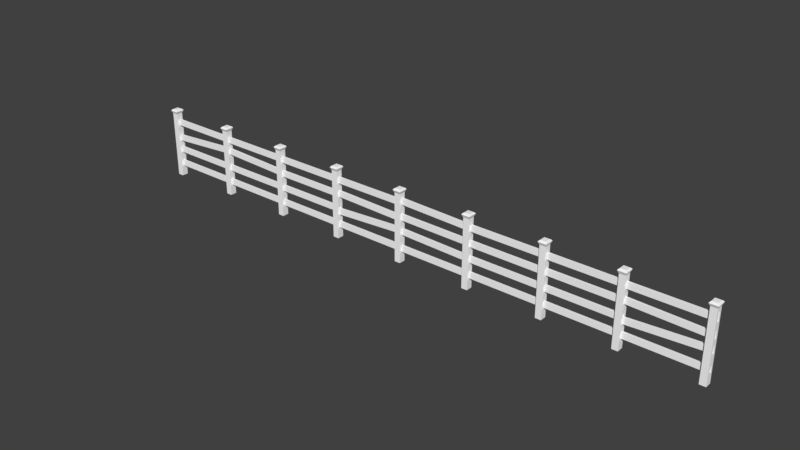 # Source: SM_Fence_001.blend  (saved by Blender 2.80.37; exported with 4.5.12 LTS)
import bpy
from mathutils import Matrix  # noqa: F401  (used for matrix-valued properties, if any)

bpy.ops.wm.read_factory_settings(use_empty=True)
scene = bpy.context.scene
scene.name = 'Scene'

# ---- collections
col_collection_1 = bpy.data.collections.new('Collection 1'); scene.collection.children.link(col_collection_1)

# ---- materials (node trees are filled in below, after node groups)
mat_fence = bpy.data.materials.new('Fence')
mat_fence.alpha_threshold = 0.0
mat_fence.use_transparent_shadow = False
mat_fence.diffuse_color = (1.0, 1.0, 1.0, 1.0)
mat_fence.roughness = 0.5

# ---- material node trees

# ---- world
world_world = bpy.data.worlds.new('World'); scene.world = world_world
world_world.color = (0.05088, 0.05088, 0.05088)
world_world.use_sun_shadow = False
world_world.sun_shadow_jitter_overblur = 0.0
world_world.cycles.sampling_method = 'MANUAL'

# ---- meshes
me_cube_061 = bpy.data.meshes.new('Cube.061')
me_cube_061.from_pydata([(-1.947, -0.007778, 0.3886), (-1.951, -0.007778, 0.4414), (-1.947, 0.009322, 0.3886), (-1.951, 0.009322, 0.4414), (-2.59, -0.007778, 0.3439), (-2.594, -0.007778, 0.3966), (-2.59, 0.009322, 0.3439), (-2.594, 0.009322, 0.3966), (-1.949, -0.008234, 0.4946), (-1.949, -0.008234, 0.5475), (-1.949, 0.008866, 0.4946), (-1.949, 0.008866, 0.5475), (-2.593, -0.008234, 0.4946), (-2.593, -0.008234, 0.5475), (-2.593, 0.008866, 0.4946), (-2.593, 0.008866, 0.5475), (-1.951, -0.008234, 0.2324), (-1.951, -0.008234, 0.2853), (-1.951, 0.008866, 0.2324), (-1.951, 0.008866, 0.2853), (-2.596, -0.008234, 0.2324), (-2.596, -0.008234, 0.2853), (-2.596, 0.008866, 0.2324), (-2.596, 0.008866, 0.2853), (-1.967, -0.008234, 0.09667), (-1.967, -0.008234, 0.1496), (-1.967, 0.008866, 0.09667), (-1.967, 0.008866, 0.1496), (-2.612, -0.008234, 0.09667), (-2.612, -0.008234, 0.1496), (-2.612, 0.008866, 0.09667), (-2.612, 0.008866, 0.1496), (-2.574, 0.02723, 0.0), (-2.574, -0.02723, 0.0), (-2.627, -0.02723, 1.49e-08), (-2.627, 0.02723, 1.49e-08), (-2.574, 0.02723, 0.6025), (-2.574, -0.02723, 0.6025), (-2.627, -0.02723, 0.6025), (-2.627, 0.02723, 0.6025), (-2.564, 0.03771, 0.6274), (-2.564, -0.03771, 0.6274), (-2.637, 0.03771, 0.6274), (-2.637, -0.03771, 0.6274), (-2.57, 0.03179, 0.6361), (-2.57, -0.03179, 0.6361), (-2.631, 0.03179, 0.6361), (-2.631, -0.03179, 0.6361), (-2.577, 0.02433, 0.6415), (-2.577, -0.02433, 0.6415), (-2.624, 0.02433, 0.6415), (-2.624, -0.02433, 0.6415), (-2.574, 0.02723, 0.2875), (-2.574, -0.02723, 0.2875), (-2.627, -0.02723, 0.2875), (-2.627, 0.02723, 0.2875), (-2.574, 0.02723, 0.4034), (-2.574, -0.02723, 0.4034), (-2.627, -0.02723, 0.4034), (-2.627, 0.02723, 0.4034), (-2.574, 0.02723, 0.1506), (-2.574, -0.02723, 0.1506), (-2.627, -0.02723, 0.1506), (-2.627, 0.02723, 0.1506), (-2.574, 0.02723, 0.09958), (-2.574, -0.02723, 0.09958), (-2.627, -0.02723, 0.09958), (-2.627, 0.02723, 0.09958), (-2.574, 0.02723, 0.2286), (-2.574, -0.02723, 0.2286), (-2.627, -0.02723, 0.2286), (-2.627, 0.02723, 0.2286), (-2.574, 0.02723, 0.34), (-2.574, -0.02723, 0.34), (-2.627, -0.02723, 0.34), (-2.627, 0.02723, 0.34), (-2.574, 0.02723, 0.4924), (-2.574, -0.02723, 0.4924), (-2.627, -0.02723, 0.4924), (-2.627, 0.02723, 0.4924), (-2.574, 0.02723, 0.5502), (-2.574, -0.02723, 0.5502), (-2.627, -0.02723, 0.5502), (-2.627, 0.02723, 0.5502), (-2.574, 0.009076, 0.0), (-2.574, -0.009076, 0.0), (-2.627, -0.009076, 1.49e-08), (-2.627, 0.009076, 1.49e-08), (-2.574, 0.009076, 0.6025), (-2.574, -0.009076, 0.6025), (-2.627, -0.009076, 0.6025), (-2.627, 0.009076, 0.6025), (-2.564, 0.01257, 0.6274), (-2.564, -0.01257, 0.6274), (-2.637, -0.01257, 0.6274), (-2.637, 0.01257, 0.6274), (-2.57, 0.0106, 0.6361), (-2.57, -0.0106, 0.6361), (-2.631, -0.0106, 0.6361), (-2.631, 0.0106, 0.6361), (-2.577, 0.008111, 0.6415), (-2.577, -0.008111, 0.6415), (-2.624, -0.008111, 0.6415), (-2.624, 0.008111, 0.6415), (-2.627, -0.009076, 0.2875), (-2.627, 0.009076, 0.2875), (-2.574, 0.009076, 0.2875), (-2.574, -0.009076, 0.2875), (-2.627, -0.009076, 0.4034), (-2.627, 0.009076, 0.4034), (-2.574, 0.009076, 0.4034), (-2.574, -0.009257, 0.4034), (-2.574, 0.009076, 0.1506), (-2.574, -0.009076, 0.1506), (-2.627, -0.009076, 0.1506), (-2.627, 0.009076, 0.1506), (-2.627, -0.009076, 0.09958), (-2.627, 0.009076, 0.09958), (-2.574, 0.009076, 0.09958), (-2.574, -0.009076, 0.09958), (-2.574, 0.009076, 0.2286), (-2.574, -0.009076, 0.2286), (-2.627, -0.009076, 0.2286), (-2.627, 0.009076, 0.2286), (-2.574, 0.009076, 0.34), (-2.574, -0.009257, 0.34), (-2.627, -0.009076, 0.34), (-2.627, 0.009076, 0.34), (-2.627, -0.009076, 0.4924), (-2.627, 0.009076, 0.4924), (-2.574, 0.009076, 0.4924), (-2.574, -0.009076, 0.4924), (-2.627, -0.009076, 0.5502), (-2.627, 0.009076, 0.5502), (-2.574, 0.009076, 0.5502), (-2.574, -0.009076, 0.5502), (1.978, 0.02723, -2.98e-08), (1.978, -0.02723, -2.98e-08), (1.926, -0.02723, -2.98e-08), (1.926, 0.02723, 0.0), (1.978, 0.02723, 0.6025), (1.978, -0.02723, 0.6025), (1.926, -0.02723, 0.6025), (1.926, 0.02723, 0.6025), (1.988, 0.03771, 0.6274), (1.988, -0.03771, 0.6274), (1.915, 0.03771, 0.6274), (1.915, -0.03771, 0.6274), (1.982, 0.03179, 0.6361), (1.982, -0.03179, 0.6361), (1.921, 0.03179, 0.6361), (1.921, -0.03179, 0.6361), (1.975, 0.02433, 0.6415), (1.975, -0.02433, 0.6415), (1.928, 0.02433, 0.6415), (1.928, -0.02433, 0.6415), (1.978, 0.02723, 0.2875), (1.978, -0.02723, 0.2875), (1.926, -0.02723, 0.2875), (1.926, 0.02723, 0.2875), (1.978, 0.02723, 0.4206), (1.978, -0.02723, 0.4206), (1.926, -0.02723, 0.4206), (1.926, 0.02723, 0.4206), (1.978, 0.02723, 0.1506), (1.978, -0.02723, 0.1506), (1.926, -0.02723, 0.1506), (1.926, 0.02723, 0.1506), (1.978, 0.02723, 0.09958), (1.978, -0.02723, 0.09958), (1.926, -0.02723, 0.09958), (1.926, 0.02723, 0.09958), (1.978, 0.02723, 0.2286), (1.978, -0.02723, 0.2286), (1.926, -0.02723, 0.2286), (1.926, 0.02723, 0.2286), (1.978, 0.02723, 0.3642), (1.978, -0.02723, 0.3642), (1.926, -0.02723, 0.3642), (1.926, 0.02723, 0.3642), (1.978, 0.02723, 0.4924), (1.978, -0.02723, 0.4924), (1.926, -0.02723, 0.4924), (1.926, 0.02723, 0.4924), (1.978, 0.02723, 0.5502), (1.978, -0.02723, 0.5502), (1.926, -0.02723, 0.5502), (1.926, 0.02723, 0.5502), (1.978, 0.009076, -2.98e-08), (1.978, -0.009076, -2.98e-08), (1.926, -0.009076, 0.0), (1.926, 0.009076, 0.0), (1.978, 0.009076, 0.6025), (1.978, -0.009076, 0.6025), (1.926, -0.009076, 0.6025), (1.926, 0.009076, 0.6025), (1.988, 0.01257, 0.6274), (1.988, -0.01257, 0.6274), (1.915, -0.01257, 0.6274), (1.915, 0.01257, 0.6274), (1.982, 0.0106, 0.6361), (1.982, -0.0106, 0.6361), (1.921, -0.0106, 0.6361), (1.921, 0.0106, 0.6361), (1.975, 0.008111, 0.6415), (1.975, -0.008111, 0.6415), (1.928, -0.008111, 0.6415), (1.928, 0.008111, 0.6415), (1.926, -0.009076, 0.2875), (1.926, 0.009076, 0.2875), (1.978, 0.009076, 0.2875), (1.978, -0.009076, 0.2875), (1.926, -0.009076, 0.4206), (1.926, 0.009076, 0.4206), (1.978, 0.009076, 0.4206), (1.978, -0.009076, 0.4206), (1.978, 0.009076, 0.1506), (1.978, -0.009076, 0.1506), (1.926, -0.009076, 0.1506), (1.926, 0.009076, 0.1506), (1.926, -0.009076, 0.09958), (1.926, 0.009076, 0.09958), (1.978, 0.009076, 0.09958), (1.978, -0.009076, 0.09958), (1.978, 0.009076, 0.2286), (1.978, -0.009076, 0.2286), (1.926, -0.009076, 0.2286), (1.926, 0.009076, 0.2286), (1.978, 0.009076, 0.3642), (1.978, -0.009076, 0.3642), (1.926, -0.009076, 0.3642), (1.926, 0.009076, 0.3642), (1.926, -0.009076, 0.4924), (1.926, 0.009076, 0.4924), (1.978, 0.009076, 0.4924), (1.978, -0.009076, 0.4924), (1.926, -0.009076, 0.5502), (1.926, 0.009076, 0.5502), (1.978, 0.009076, 0.5502), (1.978, -0.009076, 0.5502), (2.608, -0.008234, 0.4946), (2.608, -0.008234, 0.5475), (2.608, 0.008866, 0.4946), (2.608, 0.008866, 0.5475), (1.963, -0.008234, 0.4946), (1.963, -0.008234, 0.5475), (1.963, 0.008866, 0.4946), (1.963, 0.008866, 0.5475), (2.635, 0.02723, -4.47e-08), (2.635, -0.02723, -4.47e-08), (2.582, -0.02723, -4.47e-08), (2.582, 0.02723, -2.98e-08), (2.635, 0.02723, 0.6025), (2.635, -0.02723, 0.6025), (2.582, -0.02723, 0.6025), (2.582, 0.02723, 0.6025), (2.645, 0.03771, 0.6274), (2.645, -0.03771, 0.6274), (2.572, 0.03771, 0.6274), (2.572, -0.03771, 0.6274), (2.639, 0.03179, 0.6361), (2.639, -0.03179, 0.6361), (2.578, 0.03179, 0.6361), (2.578, -0.03179, 0.6361), (2.632, 0.02433, 0.6415), (2.632, -0.02433, 0.6415), (2.585, 0.02433, 0.6415), (2.585, -0.02433, 0.6415), (2.635, 0.02723, 0.3068), (2.635, -0.02723, 0.3068), (2.582, -0.02723, 0.3068), (2.582, 0.02723, 0.3068), (2.635, 0.02723, 0.4206), (2.635, -0.02723, 0.4206), (2.582, -0.02723, 0.4206), (2.582, 0.02723, 0.4206), (2.635, 0.02723, 0.1506), (2.635, -0.02723, 0.1506), (2.582, -0.02723, 0.1506), (2.582, 0.02723, 0.1506), (2.635, 0.02723, 0.09958), (2.635, -0.02723, 0.09958), (2.582, -0.02723, 0.09958), (2.582, 0.02723, 0.09958), (2.635, 0.02723, 0.2468), (2.635, -0.02723, 0.2468), (2.582, -0.02723, 0.2468), (2.582, 0.02723, 0.2468), (2.635, 0.02723, 0.3642), (2.635, -0.02723, 0.3642), (2.582, -0.02723, 0.3642), (2.582, 0.02723, 0.3642), (2.635, 0.02723, 0.4924), (2.635, -0.02723, 0.4924), (2.582, -0.02723, 0.4924), (2.582, 0.02723, 0.4924), (2.635, 0.02723, 0.5696), (2.635, -0.02723, 0.5696), (2.582, -0.02723, 0.5696), (2.582, 0.02723, 0.5696), (2.635, 0.009076, -4.47e-08), (2.635, -0.009076, -4.47e-08), (2.582, -0.009076, -2.98e-08), (2.582, 0.009076, -2.98e-08), (2.635, 0.009076, 0.6025), (2.635, -0.009076, 0.6025), (2.582, -0.009076, 0.6025), (2.582, 0.009076, 0.6025), (2.645, 0.01257, 0.6274), (2.645, -0.01257, 0.6274), (2.572, -0.01257, 0.6274), (2.572, 0.01257, 0.6274), (2.639, 0.0106, 0.6361), (2.639, -0.0106, 0.6361), (2.578, -0.0106, 0.6361), (2.578, 0.0106, 0.6361), (2.632, 0.008111, 0.6415), (2.632, -0.008111, 0.6415), (2.585, -0.008111, 0.6415), (2.585, 0.008111, 0.6415), (2.582, -0.009076, 0.3068), (2.582, 0.009076, 0.3068), (2.635, 0.009076, 0.3068), (2.635, -0.009076, 0.3068), (2.582, -0.009076, 0.4206), (2.582, 0.009076, 0.4206), (2.635, 0.009076, 0.4206), (2.635, -0.009076, 0.4206), (2.635, 0.009076, 0.1506), (2.635, -0.009076, 0.1506), (2.582, -0.009076, 0.1506), (2.582, 0.009076, 0.1506), (2.582, -0.009076, 0.09958), (2.582, 0.009076, 0.09958), (2.635, 0.009076, 0.09958), (2.635, -0.009076, 0.09958), (2.635, 0.009076, 0.2468), (2.635, -0.009076, 0.2468), (2.582, -0.009076, 0.2468), (2.582, 0.009076, 0.2468), (2.635, 0.009076, 0.3642), (2.635, -0.009076, 0.3642), (2.582, -0.009076, 0.3642), (2.582, 0.009076, 0.3642), (2.582, -0.009076, 0.4924), (2.582, 0.009076, 0.4924), (2.635, 0.009076, 0.4924), (2.635, -0.009076, 0.4924), (2.582, -0.009076, 0.5696), (2.582, 0.009076, 0.5696), (2.635, 0.009076, 0.5696), (2.635, -0.009076, 0.5696), (2.607, -0.008234, 0.3581), (2.609, -0.008234, 0.411), (2.607, 0.008866, 0.3581), (2.609, 0.008866, 0.411), (1.963, -0.008234, 0.3742), (1.964, -0.008234, 0.4271), (1.963, 0.008866, 0.3742), (1.964, 0.008866, 0.4271), (2.609, -0.009154, 0.2512), (2.606, -0.009154, 0.304), (2.609, 0.007946, 0.2512), (2.606, 0.007946, 0.304), (1.965, -0.009154, 0.2137), (1.962, -0.009154, 0.2665), (1.965, 0.007946, 0.2137), (1.962, 0.007946, 0.2665), (2.608, -0.008234, 0.09667), (2.608, -0.008234, 0.1496), (2.608, 0.008866, 0.09667), (2.608, 0.008866, 0.1496), (1.963, -0.008234, 0.09667), (1.963, -0.008234, 0.1496), (1.963, 0.008866, 0.09667), (1.963, 0.008866, 0.1496), (1.966, -0.008234, 0.4946), (1.966, -0.008234, 0.5475), (1.966, 0.008866, 0.4946), (1.966, 0.008866, 0.5475), (1.321, -0.008234, 0.4946), (1.321, -0.008234, 0.5475), (1.321, 0.008866, 0.4946), (1.321, 0.008866, 0.5475), (1.966, -0.008234, 0.3662), (1.966, -0.008234, 0.4191), (1.966, 0.008866, 0.3662), (1.966, 0.008866, 0.4191), (1.322, -0.008234, 0.3662), (1.322, -0.008234, 0.4191), (1.322, 0.008866, 0.3662), (1.322, 0.008866, 0.4191), (1.963, -0.008234, 0.2324), (1.963, -0.008234, 0.2853), (1.963, 0.008866, 0.2324), (1.963, 0.008866, 0.2853), (1.318, -0.008234, 0.2324), (1.318, -0.008234, 0.2853), (1.318, 0.008866, 0.2324), (1.318, 0.008866, 0.2853), (1.947, -0.008234, 0.09667), (1.947, -0.008234, 0.1496), (1.947, 0.008866, 0.09667), (1.947, 0.008866, 0.1496), (1.302, -0.008234, 0.09667), (1.302, -0.008234, 0.1496), (1.302, 0.008866, 0.09667), (1.302, 0.008866, 0.1496), (-1.295, -0.008234, 0.09667), (-1.295, 0.008866, 0.09667), (-1.295, 0.008866, 0.1496), (-1.94, 0.008866, 0.09667), (-1.295, -0.008234, 0.2853), (-1.295, 0.008866, 0.2324), (-1.295, 0.008866, 0.2853), (-1.94, -0.008234, 0.2324), (-1.94, -0.008234, 0.2853), (-1.296, 0.007825, 0.3674), (-1.294, 0.007825, 0.4203), (-1.94, -0.009275, 0.3901), (-1.939, -0.009275, 0.443), (-1.94, 0.007825, 0.3901), (-1.939, 0.007825, 0.443), (-1.321, -0.02723, -2.235e-08), (-1.321, 0.02723, -2.235e-08), (-1.268, 0.02723, 0.6025), (-1.321, 0.02723, 0.6025), (-1.258, -0.03771, 0.6274), (-1.331, 0.03771, 0.6274), (-1.264, 0.03179, 0.6361), (-1.264, -0.03179, 0.6361), (-1.325, 0.03179, 0.6361), (-1.325, -0.03179, 0.6361), (-1.271, -0.02433, 0.6415), (-1.318, 0.02433, 0.6415), (-1.321, 0.02723, 0.2875), (-1.268, 0.02723, 0.4206), (-1.268, -0.02723, 0.4206), (-1.321, 0.02723, 0.4206), (-1.321, -0.02723, 0.1506), (-1.321, 0.02723, 0.1506), (-1.268, 0.02723, 0.09958), (-1.268, -0.02723, 0.09958), (-1.321, 0.02723, 0.09958), (-1.268, 0.02723, 0.2286), (-1.268, -0.02723, 0.2286), (-1.321, -0.02723, 0.2286), (-1.268, 0.02723, 0.3642), (-1.321, -0.02723, 0.3642), (-1.268, 0.02723, 0.4924), (-1.268, -0.02723, 0.4924), (-1.321, 0.02723, 0.4924), (-1.268, 0.02723, 0.5502), (-1.268, -0.02723, 0.5502), (-1.321, -0.02723, 0.5502), (-1.321, 0.02723, 0.5502), (-1.268, -0.009076, -2.98e-08), (-1.321, 0.009076, -2.235e-08), (-1.268, 0.009076, 0.6025), (-1.321, 0.009076, 0.6025), (-1.258, 0.01257, 0.6274), (-1.258, -0.01257, 0.6274), (-1.264, 0.0106, 0.6361), (-1.271, 0.008111, 0.6415), (-1.271, -0.008111, 0.6415), (-1.318, -0.008111, 0.6415), (-1.321, 0.009076, 0.2875), (-1.268, 0.009076, 0.2875), (-1.268, -0.009076, 0.2875), (-1.321, -0.009076, 0.4206), (-1.321, 0.009076, 0.4206), (-1.268, 0.009076, 0.4206), (-1.268, 0.009076, 0.1506), (-1.268, -0.009076, 0.1506), (-1.321, -0.009076, 0.1506), (-1.268, 0.009076, 0.09958), (-1.321, -0.009076, 0.2286), (-1.321, 0.009076, 0.2286), (-1.268, -0.009076, 0.3642), (-1.321, 0.009076, 0.3642), (-1.321, -0.009076, 0.4924), (-1.321, 0.009076, 0.4924), (-1.268, -0.009076, 0.4924), (-1.321, -0.009076, 0.5502), (-1.321, 0.009076, 0.5502), (-1.268, -0.009076, 0.5502), (-1.295, 0.008866, 0.4946), (-1.295, 0.008866, 0.5475), (-1.94, 0.008866, 0.4946), (-1.94, 0.008866, 0.5475), (1.322, -0.008234, 0.4946), (1.322, -0.008234, 0.5475), (1.322, 0.008866, 0.4946), (1.322, 0.008866, 0.5475), (0.6769, -0.008234, 0.4946), (0.6769, -0.008234, 0.5475), (0.6769, 0.008866, 0.4946), (0.6769, 0.008866, 0.5475), (1.348, 0.02723, -1.49e-08), (1.348, -0.02723, -1.49e-08), (1.296, -0.02723, -1.49e-08), (1.296, 0.02723, 7.451e-09), (1.348, 0.02723, 0.6025), (1.348, -0.02723, 0.6025), (1.296, -0.02723, 0.6025), (1.296, 0.02723, 0.6025), (1.358, 0.03771, 0.6274), (1.358, -0.03771, 0.6274), (1.286, 0.03771, 0.6274), (1.286, -0.03771, 0.6274), (1.353, 0.03179, 0.6361), (1.353, -0.03179, 0.6361), (1.291, 0.03179, 0.6361), (1.291, -0.03179, 0.6361), (1.345, 0.02433, 0.6415), (1.345, -0.02433, 0.6415), (1.299, 0.02433, 0.6415), (1.299, -0.02433, 0.6415), (1.348, 0.02723, 0.2875), (1.348, -0.02723, 0.2875), (1.296, -0.02723, 0.2875), (1.296, 0.02723, 0.2875), (1.348, 0.02723, 0.4206), (1.348, -0.02723, 0.4206), (1.296, -0.02723, 0.4206), (1.296, 0.02723, 0.4206), (1.348, 0.02723, 0.1506), (1.348, -0.02723, 0.1506), (1.296, -0.02723, 0.1506), (1.296, 0.02723, 0.1506), (1.348, 0.02723, 0.09958), (1.348, -0.02723, 0.09958), (1.296, -0.02723, 0.09958), (1.296, 0.02723, 0.09958), (1.348, 0.02723, 0.2286), (1.348, -0.02723, 0.2286), (1.296, -0.02723, 0.2286), (1.296, 0.02723, 0.2286), (1.348, 0.02723, 0.3642), (1.348, -0.02723, 0.3642), (1.296, -0.02723, 0.3642), (1.296, 0.02723, 0.3642), (1.348, 0.02723, 0.4924), (1.348, -0.02723, 0.4924), (1.296, -0.02723, 0.4924), (1.296, 0.02723, 0.4924), (1.348, 0.02723, 0.5502), (1.348, -0.02723, 0.5502), (1.296, -0.02723, 0.5502), (1.296, 0.02723, 0.5502), (1.348, 0.009076, -1.49e-08), (1.348, -0.009076, -1.49e-08), (1.296, -0.009076, 7.451e-09), (1.296, 0.009076, 7.451e-09), (1.348, 0.009076, 0.6025), (1.348, -0.009076, 0.6025), (1.296, -0.009076, 0.6025), (1.296, 0.009076, 0.6025), (1.358, 0.01257, 0.6274), (1.358, -0.01257, 0.6274), (1.286, -0.01257, 0.6274), (1.286, 0.01257, 0.6274), (1.353, 0.0106, 0.6361), (1.353, -0.0106, 0.6361), (1.291, -0.0106, 0.6361), (1.291, 0.0106, 0.6361), (1.345, 0.008111, 0.6415), (1.345, -0.008111, 0.6415), (1.299, -0.008111, 0.6415), (1.299, 0.008111, 0.6415), (1.296, -0.009076, 0.2875), (1.296, 0.009076, 0.2875), (1.348, 0.009076, 0.2875), (1.348, -0.009076, 0.2875), (1.296, -0.009076, 0.4206), (1.296, 0.009076, 0.4206), (1.348, 0.009076, 0.4206), (1.348, -0.009076, 0.4206), (1.348, 0.009076, 0.1506), (1.348, -0.009076, 0.1506), (1.296, -0.009076, 0.1506), (1.296, 0.009076, 0.1506), (1.296, -0.009076, 0.09958), (1.296, 0.009076, 0.09958), (1.348, 0.009076, 0.09958), (1.348, -0.009076, 0.09958), (1.348, 0.009076, 0.2286), (1.348, -0.009076, 0.2286), (1.296, -0.009076, 0.2286), (1.296, 0.009076, 0.2286), (1.348, 0.009076, 0.3642), (1.348, -0.009076, 0.3642), (1.296, -0.009076, 0.3642), (1.296, 0.009076, 0.3642), (1.296, -0.009076, 0.4924), (1.296, 0.009076, 0.4924), (1.348, 0.009076, 0.4924), (1.348, -0.009076, 0.4924), (1.296, -0.009076, 0.5502), (1.296, 0.009076, 0.5502), (1.348, 0.009076, 0.5502), (1.348, -0.009076, 0.5502), (1.321, -0.009275, 0.3633), (1.322, -0.009275, 0.4162), (1.321, 0.007825, 0.3633), (1.322, 0.007825, 0.4162), (0.6768, -0.009275, 0.3648), (0.677, -0.009275, 0.4177), (0.6768, 0.007825, 0.3648), (0.677, 0.007825, 0.4177), (1.322, -0.008234, 0.2324), (1.322, -0.008234, 0.2853), (1.322, 0.008866, 0.2324), (1.322, 0.008866, 0.2853), (0.6769, -0.008234, 0.2324), (0.6769, -0.008234, 0.2853), (0.6769, 0.008866, 0.2324), (0.6769, 0.008866, 0.2853), (1.322, -0.008234, 0.09667), (1.322, -0.008234, 0.1496), (1.322, 0.008866, 0.09667), (1.322, 0.008866, 0.1496), (0.6769, -0.008234, 0.09667), (0.6769, -0.008234, 0.1496), (0.6769, 0.008866, 0.09667), (0.6769, 0.008866, 0.1496), (0.6569, -0.008234, 0.09667), (0.6569, -0.008234, 0.1496), (0.6569, 0.008866, 0.09667), (0.6569, 0.008866, 0.1496), (0.0123, -0.008234, 0.09667), (0.0123, -0.008234, 0.1496), (0.0123, 0.008866, 0.09667), (0.0123, 0.008866, 0.1496), (0.6562, -0.008234, 0.2313), (0.6575, -0.008234, 0.2842), (0.6562, 0.008866, 0.2313), (0.6575, 0.008866, 0.2842), (0.01175, -0.008234, 0.2471), (0.01305, -0.008234, 0.3), (0.01175, 0.008866, 0.2471), (0.01305, 0.008866, 0.3), (0.6566, -0.009275, 0.3667), (0.6571, -0.009275, 0.4196), (0.6566, 0.007825, 0.3667), (0.6571, 0.007825, 0.4196), (0.01206, -0.009275, 0.3728), (0.01256, -0.009275, 0.4257), (0.01206, 0.007825, 0.3728), (0.01256, 0.007825, 0.4257), (0.6837, 0.02723, -5.215e-08), (0.6837, -0.02723, -5.215e-08), (0.6311, -0.02723, -4.843e-08), (0.6311, 0.02723, -2.98e-08), (0.6837, 0.02723, 0.6025), (0.6837, -0.02723, 0.6025), (0.6311, -0.02723, 0.6025), (0.6311, 0.02723, 0.6025), (0.6938, 0.03771, 0.6274), (0.6938, -0.03771, 0.6274), (0.621, 0.03771, 0.6274), (0.621, -0.03771, 0.6274), (0.6881, 0.03179, 0.6361), (0.6881, -0.03179, 0.6361), (0.6267, 0.03179, 0.6361), (0.6267, -0.03179, 0.6361), (0.6809, 0.02433, 0.6415), (0.6809, -0.02433, 0.6415), (0.6339, 0.02433, 0.6415), (0.6339, -0.02433, 0.6415), (0.6837, 0.02723, 0.2875), (0.6837, -0.02723, 0.2875), (0.6311, -0.02723, 0.2875), (0.6311, 0.02723, 0.2875), (0.6837, 0.02723, 0.4206), (0.6837, -0.02723, 0.4206), (0.6311, -0.02723, 0.4206), (0.6311, 0.02723, 0.4206), (0.6837, 0.02723, 0.1506), (0.6837, -0.02723, 0.1506), (0.6311, -0.02723, 0.1506), (0.6311, 0.02723, 0.1506), (0.6837, 0.02723, 0.09958), (0.6837, -0.02723, 0.09958), (0.6311, -0.02723, 0.09958), (0.6311, 0.02723, 0.09958), (0.6837, 0.02723, 0.2286), (0.6837, -0.02723, 0.2286), (0.6311, -0.02723, 0.2286), (0.6311, 0.02723, 0.2286), (0.6837, 0.02723, 0.3642), (0.6837, -0.02723, 0.3642), (0.6311, -0.02723, 0.3642), (0.6311, 0.02723, 0.3642), (0.6837, 0.02723, 0.4924), (0.6837, -0.02723, 0.4924), (0.6311, -0.02723, 0.4924), (0.6311, 0.02723, 0.4924), (0.6837, 0.02723, 0.5502), (0.6837, -0.02723, 0.5502), (0.6311, -0.02723, 0.5502), (0.6311, 0.02723, 0.5502), (0.6837, 0.009076, -5.215e-08), (0.6837, -0.009076, -5.215e-08), (0.6311, -0.009076, -4.843e-08), (0.6311, 0.009076, -4.843e-08), (0.6837, 0.009076, 0.6025), (0.6837, -0.009076, 0.6025), (0.6311, -0.009076, 0.6025), (0.6311, 0.009076, 0.6025), (0.6938, 0.01257, 0.6274), (0.6938, -0.01257, 0.6274), (0.621, -0.01257, 0.6274), (0.621, 0.01257, 0.6274), (0.6881, 0.0106, 0.6361), (0.6881, -0.0106, 0.6361), (0.6267, -0.0106, 0.6361), (0.6267, 0.0106, 0.6361), (0.6809, 0.008111, 0.6415), (0.6809, -0.008111, 0.6415), (0.6339, -0.008111, 0.6415), (0.6339, 0.008111, 0.6415), (0.6311, -0.009076, 0.2875), (0.6311, 0.009076, 0.2875), (0.6837, 0.009076, 0.2875), (0.6837, -0.009076, 0.2875), (0.6311, -0.009076, 0.4206), (0.6311, 0.009076, 0.4206), (0.6837, 0.009076, 0.4206), (0.6837, -0.009076, 0.4206), (0.6837, 0.009076, 0.1506), (0.6837, -0.009076, 0.1506), (0.6311, -0.009076, 0.1506), (0.6311, 0.009076, 0.1506), (0.6311, -0.009076, 0.09958), (0.6311, 0.009076, 0.09958), (0.6837, 0.009076, 0.09958), (0.6837, -0.009076, 0.09958), (0.6837, 0.009076, 0.2286), (0.6837, -0.009076, 0.2286), (0.6311, -0.009076, 0.2286), (0.6311, 0.009076, 0.2286), (0.6837, 0.009076, 0.3642), (0.6837, -0.009076, 0.3642), (0.6311, -0.009076, 0.3642), (0.6311, 0.009076, 0.3642), (0.6311, -0.009076, 0.4924), (0.6311, 0.009076, 0.4924), (0.6837, 0.009076, 0.4924), (0.6837, -0.009076, 0.4924), (0.6311, -0.009076, 0.5502), (0.6311, 0.009076, 0.5502), (0.6837, 0.009076, 0.5502), (0.6837, -0.009076, 0.5502), (0.6562, -0.008234, 0.4938), (0.6575, -0.008234, 0.5467), (0.6562, 0.008866, 0.4938), (0.6575, 0.008866, 0.5467), (0.01174, -0.008234, 0.5097), (0.01305, -0.008234, 0.5626), (0.01174, 0.008866, 0.5097), (0.01305, 0.008866, 0.5626), (-0.6615, -0.008234, 0.09667), (-0.6615, -0.008234, 0.1496), (-0.6615, 0.008866, 0.09667), (-0.6615, 0.008866, 0.1496), (-1.306, -0.008234, 0.09667), (-1.306, -0.008234, 0.1496), (-1.306, 0.008866, 0.09667), (-1.306, 0.008866, 0.1496), (-0.6454, -0.008234, 0.2324), (-0.6454, -0.008234, 0.2853), (-0.6454, 0.008866, 0.2324), (-0.6454, 0.008866, 0.2853), (-1.29, -0.008234, 0.2324), (-1.29, -0.008234, 0.2853), (-1.29, 0.008866, 0.2324), (-1.29, 0.008866, 0.2853), (-0.6421, -0.008234, 0.3662), (-0.6421, -0.008234, 0.4191), (-0.6421, 0.008866, 0.3662), (-0.6421, 0.008866, 0.4191), (-1.287, -0.008234, 0.3662), (-1.287, -0.008234, 0.4191), (-1.287, 0.008866, 0.3662), (-1.287, 0.008866, 0.4191), (-0.6427, -0.008234, 0.4946), (-0.6427, -0.008234, 0.5475), (-0.6427, 0.008866, 0.4946), (-0.6427, 0.008866, 0.5475), (-1.287, -0.008234, 0.4946), (-1.287, -0.008234, 0.5475), (-1.287, 0.008866, 0.4946), (-1.287, 0.008866, 0.5475), (-1.295, -0.008234, 0.4946), (-1.295, -0.008234, 0.5475), (-1.94, -0.008234, 0.4946), (-1.94, -0.008234, 0.5475), (-1.268, 0.02723, -2.98e-08), (-1.268, -0.02723, -2.98e-08), (-1.268, -0.02723, 0.6025), (-1.321, -0.02723, 0.6025), (-1.258, 0.03771, 0.6274), (-1.331, -0.03771, 0.6274), (-1.271, 0.02433, 0.6415), (-1.318, -0.02433, 0.6415), (-1.268, 0.02723, 0.2875), (-1.268, -0.02723, 0.2875), (-1.321, -0.02723, 0.2875), (-1.321, -0.02723, 0.4206), (-1.268, 0.02723, 0.1506), (-1.268, -0.02723, 0.1506), (-1.321, -0.02723, 0.09958), (-1.321, 0.02723, 0.2286), (-1.268, -0.02723, 0.3642), (-1.321, 0.02723, 0.3642), (-1.321, -0.02723, 0.4924), (-1.268, 0.009076, -2.98e-08), (-1.321, -0.009076, -2.235e-08), (-1.268, -0.009076, 0.6025), (-1.321, -0.009076, 0.6025), (-1.331, -0.01257, 0.6274), (-1.331, 0.01257, 0.6274), (-1.264, -0.0106, 0.6361), (-1.325, -0.0106, 0.6361), (-1.325, 0.0106, 0.6361), (-1.318, 0.008111, 0.6415), (-1.321, -0.009076, 0.2875), (-1.268, -0.009076, 0.4206), (-1.321, 0.009076, 0.1506), (-1.321, -0.009076, 0.09958), (-1.321, 0.009076, 0.09958), (-1.268, -0.009076, 0.09958), (-1.268, 0.009076, 0.2286), (-1.268, -0.009076, 0.2286), (-1.268, 0.009076, 0.3642), (-1.321, -0.009076, 0.3642), (-1.268, 0.009076, 0.4924), (-1.268, 0.009076, 0.5502), (-1.296, -0.009275, 0.3674), (-1.294, -0.009275, 0.4203), (-1.295, -0.008234, 0.2324), (-1.94, 0.008866, 0.2324), (-1.94, 0.008866, 0.2853), (-1.295, -0.008234, 0.1496), (-1.94, -0.008234, 0.09667), (-1.94, -0.008234, 0.1496), (-1.94, 0.008866, 0.1496), (-1.921, 0.02723, -2.98e-08), (-1.921, -0.02723, -2.98e-08), (-1.974, -0.02723, -2.98e-08), (-1.974, 0.02723, -2.98e-08), (-1.921, 0.02723, 0.6025), (-1.921, -0.02723, 0.6025), (-1.974, -0.02723, 0.6025), (-1.974, 0.02723, 0.6025), (-1.911, 0.03771, 0.6274), (-1.911, -0.03771, 0.6274), (-1.984, 0.03771, 0.6274), (-1.984, -0.03771, 0.6274), (-1.917, 0.03179, 0.6361), (-1.917, -0.03179, 0.6361), (-1.978, 0.03179, 0.6361), (-1.978, -0.03179, 0.6361), (-1.924, 0.02433, 0.6415), (-1.924, -0.02433, 0.6415), (-1.971, 0.02433, 0.6415), (-1.971, -0.02433, 0.6415), (-1.921, 0.02723, 0.2875), (-1.921, -0.02723, 0.2875), (-1.974, -0.02723, 0.2875), (-1.974, 0.02723, 0.2875), (-1.921, 0.02723, 0.4444), (-1.921, -0.02723, 0.4444), (-1.974, -0.02723, 0.4444), (-1.974, 0.02723, 0.4444), (-1.921, 0.02723, 0.1506), (-1.921, -0.02723, 0.1506), (-1.974, -0.02723, 0.1506), (-1.974, 0.02723, 0.1506), (-1.921, 0.02723, 0.09958), (-1.921, -0.02723, 0.09958), (-1.974, -0.02723, 0.09958), (-1.974, 0.02723, 0.09958), (-1.921, 0.02723, 0.2286), (-1.921, -0.02723, 0.2286), (-1.974, -0.02723, 0.2286), (-1.974, 0.02723, 0.2286), (-1.921, 0.02723, 0.3864), (-1.921, -0.02723, 0.3864), (-1.974, -0.02723, 0.3864), (-1.974, 0.02723, 0.3864), (-1.921, 0.02723, 0.4924), (-1.921, -0.02723, 0.4924), (-1.974, -0.02723, 0.4924), (-1.974, 0.02723, 0.4924), (-1.921, 0.02723, 0.5502), (-1.921, -0.02723, 0.5502), (-1.974, -0.02723, 0.5502), (-1.974, 0.02723, 0.5502), (-1.921, 0.009076, -2.98e-08), (-1.921, -0.009076, -2.98e-08), (-1.974, -0.009076, -2.98e-08), (-1.974, 0.009076, -2.98e-08), (-1.921, 0.009076, 0.6025), (-1.921, -0.009076, 0.6025), (-1.974, -0.009076, 0.6025), (-1.974, 0.009076, 0.6025), (-1.911, 0.01257, 0.6274), (-1.911, -0.01257, 0.6274), (-1.984, -0.01257, 0.6274), (-1.984, 0.01257, 0.6274), (-1.917, 0.0106, 0.6361), (-1.917, -0.0106, 0.6361), (-1.978, -0.0106, 0.6361), (-1.978, 0.0106, 0.6361), (-1.924, 0.008111, 0.6415), (-1.924, -0.008111, 0.6415), (-1.971, -0.008111, 0.6415), (-1.971, 0.008111, 0.6415), (-1.974, -0.009076, 0.2875), (-1.974, 0.009076, 0.2875), (-1.921, 0.009076, 0.2875), (-1.921, -0.009076, 0.2875), (-1.974, -0.009076, 0.4444), (-1.974, 0.009076, 0.4444), (-1.921, 0.009076, 0.4444), (-1.921, -0.009076, 0.4444), (-1.921, 0.009076, 0.1506), (-1.921, -0.009076, 0.1506), (-1.974, -0.009076, 0.1506), (-1.974, 0.009076, 0.1506), (-1.974, -0.009076, 0.09958), (-1.974, 0.009076, 0.09958), (-1.921, 0.009076, 0.09958), (-1.921, -0.009076, 0.09958), (-1.921, 0.009076, 0.2286), (-1.921, -0.009076, 0.2286), (-1.974, -0.009076, 0.2286), (-1.974, 0.009076, 0.2286), (-1.921, 0.009076, 0.3864), (-1.921, -0.009076, 0.3864), (-1.974, -0.009076, 0.3864), (-1.974, 0.009076, 0.3864), (-1.974, -0.009076, 0.4924), (-1.974, 0.009076, 0.4924), (-1.921, 0.009076, 0.4924), (-1.921, -0.009076, 0.4924), (-1.974, -0.009076, 0.5502), (-1.974, 0.009076, 0.5502), (-1.921, 0.009076, 0.5502), (-1.921, -0.009076, 0.5502), (-0.0004994, -0.008234, 0.09667), (-0.0004993, -0.008234, 0.1496), (-0.0004994, 0.008866, 0.09667), (-0.0004993, 0.008866, 0.1496), (-0.6451, -0.008234, 0.09667), (-0.6451, -0.008234, 0.1496), (-0.6451, 0.008866, 0.09667), (-0.6451, 0.008866, 0.1496), (0.0004943, -0.009154, 0.2512), (-0.002587, -0.009154, 0.304), (0.0004943, 0.007946, 0.2512), (-0.002587, 0.007946, 0.304), (-0.643, -0.009154, 0.2137), (-0.6461, -0.009154, 0.2665), (-0.643, 0.007946, 0.2137), (-0.6461, 0.007946, 0.2665), (-0.001261, -0.008234, 0.3581), (6.074e-05, -0.008234, 0.411), (-0.001261, 0.008866, 0.3581), (6.074e-05, 0.008866, 0.411), (-0.6457, -0.008234, 0.3742), (-0.6443, -0.008234, 0.4271), (-0.6457, 0.008866, 0.3742), (-0.6443, 0.008866, 0.4271), (0.02626, 0.02723, -3.166e-08), (0.02626, -0.02723, -3.166e-08), (-0.02626, -0.02723, -2.142e-08), (-0.02626, 0.02723, -2.142e-08), (0.02626, 0.02723, 0.6025), (0.02626, -0.02723, 0.6025), (-0.02626, -0.02723, 0.6025), (-0.02626, 0.02723, 0.6025), (0.03637, 0.03771, 0.6274), (0.03637, -0.03771, 0.6274), (-0.03637, 0.03771, 0.6274), (-0.03637, -0.03771, 0.6274), (0.03066, 0.03179, 0.6361), (0.03066, -0.03179, 0.6361), (-0.03066, 0.03179, 0.6361), (-0.03066, -0.03179, 0.6361), (0.02347, 0.02433, 0.6415), (0.02347, -0.02433, 0.6415), (-0.02347, 0.02433, 0.6415), (-0.02347, -0.02433, 0.6415), (0.02626, 0.02723, 0.3068), (0.02626, -0.02723, 0.3068), (-0.02626, -0.02723, 0.3068), (-0.02626, 0.02723, 0.3068), (0.02626, 0.02723, 0.4206), (0.02626, -0.02723, 0.4206), (-0.02626, -0.02723, 0.4206), (-0.02626, 0.02723, 0.4206), (0.02626, 0.02723, 0.1506), (0.02626, -0.02723, 0.1506), (-0.02626, -0.02723, 0.1506), (-0.02626, 0.02723, 0.1506), (0.02626, 0.02723, 0.09958), (0.02626, -0.02723, 0.09958), (-0.02626, -0.02723, 0.09958), (-0.02626, 0.02723, 0.09958), (0.02626, 0.02723, 0.2468), (0.02626, -0.02723, 0.2468), (-0.02626, -0.02723, 0.2468), (-0.02626, 0.02723, 0.2468), (0.02626, 0.02723, 0.3642), (0.02626, -0.02723, 0.3642), (-0.02626, -0.02723, 0.3642), (-0.02626, 0.02723, 0.3642), (0.02626, 0.02723, 0.4924), (0.02626, -0.02723, 0.4924), (-0.02626, -0.02723, 0.4924), (-0.02626, 0.02723, 0.4924), (0.02626, 0.02723, 0.5696), (0.02626, -0.02723, 0.5696), (-0.02626, -0.02723, 0.5696), (-0.02626, 0.02723, 0.5696), (0.02626, 0.009076, -3.166e-08), (0.02626, -0.009076, -3.166e-08), (-0.02626, -0.009076, -2.142e-08), (-0.02626, 0.009076, -2.142e-08), (0.02626, 0.009076, 0.6025), (0.02626, -0.009076, 0.6025), (-0.02626, -0.009076, 0.6025), (-0.02626, 0.009076, 0.6025), (0.03637, 0.01257, 0.6274), (0.03637, -0.01257, 0.6274), (-0.03637, -0.01257, 0.6274), (-0.03637, 0.01257, 0.6274), (0.03066, 0.0106, 0.6361), (0.03066, -0.0106, 0.6361), (-0.03066, -0.0106, 0.6361), (-0.03066, 0.0106, 0.6361), (0.02347, 0.008111, 0.6415), (0.02347, -0.008111, 0.6415), (-0.02347, -0.008111, 0.6415), (-0.02347, 0.008111, 0.6415), (-0.02626, -0.009076, 0.3068), (-0.02626, 0.009076, 0.3068), (0.02626, 0.009076, 0.3068), (0.02626, -0.009076, 0.3068), (-0.02626, -0.009076, 0.4206), (-0.02626, 0.009076, 0.4206), (0.02626, 0.009076, 0.4206), (0.02626, -0.009076, 0.4206), (0.02626, 0.009076, 0.1506), (0.02626, -0.009076, 0.1506), (-0.02626, -0.009076, 0.1506), (-0.02626, 0.009076, 0.1506), (-0.02626, -0.009076, 0.09958), (-0.02626, 0.009076, 0.09958), (0.02626, 0.009076, 0.09958), (0.02626, -0.009076, 0.09958), (0.02626, 0.009076, 0.2468), (0.02626, -0.009076, 0.2468), (-0.02626, -0.009076, 0.2468), (-0.02626, 0.009076, 0.2468), (0.02626, 0.009076, 0.3642), (0.02626, -0.009076, 0.3642), (-0.02626, -0.009076, 0.3642), (-0.02626, 0.009076, 0.3642), (-0.02626, -0.009076, 0.4924), (-0.02626, 0.009076, 0.4924), (0.02626, 0.009076, 0.4924), (0.02626, -0.009076, 0.4924), (-0.02626, -0.009076, 0.5696), (-0.02626, 0.009076, 0.5696), (0.02626, 0.009076, 0.5696), (0.02626, -0.009076, 0.5696), (-0.0004994, -0.008234, 0.4946), (-0.0004994, -0.008234, 0.5475), (-0.0004994, 0.008866, 0.4946), (-0.0004994, 0.008866, 0.5475), (-0.6451, -0.008234, 0.4946), (-0.6451, -0.008234, 0.5475), (-0.6451, 0.008866, 0.4946), (-0.6451, 0.008866, 0.5475), (-0.6304, 0.02723, -1.863e-08), (-0.6304, -0.02723, -1.863e-08), (-0.683, -0.02723, -7.451e-09), (-0.683, 0.02723, -7.451e-09), (-0.6304, 0.02723, 0.6025), (-0.6304, -0.02723, 0.6025), (-0.683, -0.02723, 0.6025), (-0.683, 0.02723, 0.6025), (-0.6203, 0.03771, 0.6274), (-0.6203, -0.03771, 0.6274), (-0.6931, 0.03771, 0.6274), (-0.6931, -0.03771, 0.6274), (-0.6261, 0.03179, 0.6361), (-0.6261, -0.03179, 0.6361), (-0.6874, 0.03179, 0.6361), (-0.6874, -0.03179, 0.6361), (-0.6332, 0.02433, 0.6415), (-0.6332, -0.02433, 0.6415), (-0.6802, 0.02433, 0.6415), (-0.6802, -0.02433, 0.6415), (-0.6304, 0.02723, 0.2875), (-0.6304, -0.02723, 0.2875), (-0.683, -0.02723, 0.2875), (-0.683, 0.02723, 0.2875), (-0.6304, 0.02723, 0.4206), (-0.6304, -0.02723, 0.4206), (-0.683, -0.02723, 0.4206), (-0.683, 0.02723, 0.4206), (-0.6304, 0.02723, 0.1506), (-0.6304, -0.02723, 0.1506), (-0.683, -0.02723, 0.1506), (-0.683, 0.02723, 0.1506), (-0.6304, 0.02723, 0.09958), (-0.6304, -0.02723, 0.09958), (-0.683, -0.02723, 0.09958), (-0.683, 0.02723, 0.09958), (-0.6304, 0.02723, 0.2286), (-0.6304, -0.02723, 0.2286), (-0.683, -0.02723, 0.2286), (-0.683, 0.02723, 0.2286), (-0.6304, 0.02723, 0.3642), (-0.6304, -0.02723, 0.3642), (-0.683, -0.02723, 0.3642), (-0.683, 0.02723, 0.3642), (-0.6304, 0.02723, 0.4924), (-0.6304, -0.02723, 0.4924), (-0.683, -0.02723, 0.4924), (-0.683, 0.02723, 0.4924), (-0.6304, 0.02723, 0.5502), (-0.6304, -0.02723, 0.5502), (-0.683, -0.02723, 0.5502), (-0.683, 0.02723, 0.5502), (-0.6304, 0.009076, -1.863e-08), (-0.6304, -0.009076, -1.863e-08), (-0.683, -0.009076, -7.451e-09), (-0.683, 0.009076, -7.451e-09), (-0.6304, 0.009076, 0.6025), (-0.6304, -0.009076, 0.6025), (-0.683, -0.009076, 0.6025), (-0.683, 0.009076, 0.6025), (-0.6203, 0.01257, 0.6274), (-0.6203, -0.01257, 0.6274), (-0.6931, -0.01257, 0.6274), (-0.6931, 0.01257, 0.6274), (-0.6261, 0.0106, 0.6361), (-0.6261, -0.0106, 0.6361), (-0.6874, -0.0106, 0.6361), (-0.6874, 0.0106, 0.6361), (-0.6332, 0.008111, 0.6415), (-0.6332, -0.008111, 0.6415), (-0.6802, -0.008111, 0.6415), (-0.6802, 0.008111, 0.6415), (-0.683, -0.009076, 0.2875), (-0.683, 0.009076, 0.2875), (-0.6304, 0.009076, 0.2875), (-0.6304, -0.009076, 0.2875), (-0.683, -0.009076, 0.4206), (-0.683, 0.009076, 0.4206), (-0.6304, 0.009076, 0.4206), (-0.6304, -0.009076, 0.4206), (-0.6304, 0.009076, 0.1506), (-0.6304, -0.009076, 0.1506), (-0.683, -0.009076, 0.1506), (-0.683, 0.009076, 0.1506), (-0.683, -0.009076, 0.09958), (-0.683, 0.009076, 0.09958), (-0.6304, 0.009076, 0.09958), (-0.6304, -0.009076, 0.09958), (-0.6304, 0.009076, 0.2286), (-0.6304, -0.009076, 0.2286), (-0.683, -0.009076, 0.2286), (-0.683, 0.009076, 0.2286), (-0.6304, 0.009076, 0.3642), (-0.6304, -0.009076, 0.3642), (-0.683, -0.009076, 0.3642), (-0.683, 0.009076, 0.3642), (-0.683, -0.009076, 0.4924), (-0.683, 0.009076, 0.4924), (-0.6304, 0.009076, 0.4924), (-0.6304, -0.009076, 0.4924), (-0.683, -0.009076, 0.5502), (-0.683, 0.009076, 0.5502), (-0.6304, 0.009076, 0.5502), (-0.6304, -0.009076, 0.5502)], [], [(0, 1, 3, 2), (2, 3, 7, 6), (6, 7, 5, 4), (4, 5, 1, 0), (2, 6, 4, 0), (7, 3, 1, 5), (8, 9, 11, 10), (10, 11, 15, 14), (14, 15, 13, 12), (12, 13, 9, 8), (10, 14, 12, 8), (15, 11, 9, 13), (16, 17, 19, 18), (18, 19, 23, 22), (22, 23, 21, 20), (20, 21, 17, 16), (18, 22, 20, 16), (23, 19, 17, 21), (24, 25, 27, 26), (26, 27, 31, 30), (30, 31, 29, 28), (28, 29, 25, 24), (26, 30, 28, 24), (31, 27, 25, 29), (85, 33, 34, 86), (38, 37, 41, 43), (135, 89, 37, 81), (81, 37, 38, 82), (133, 91, 39, 83), (64, 32, 35, 67), (92, 40, 44, 96), (88, 36, 40, 92), (90, 38, 43, 94), (36, 39, 42, 40), (98, 47, 51, 102), (94, 43, 47, 98), (40, 42, 46, 44), (43, 41, 45, 47), (101, 102, 51, 49), (44, 46, 50, 48), (47, 45, 49, 51), (96, 44, 48, 100), (72, 52, 55, 75), (123, 105, 55, 71), (69, 53, 54, 70), (121, 107, 53, 69), (76, 56, 59, 79), (127, 109, 59, 75), (73, 57, 58, 74), (125, 111, 57, 73), (119, 113, 61, 65), (65, 61, 62, 66), (117, 115, 63, 67), (68, 60, 63, 71), (87, 117, 67, 35), (33, 65, 66, 34), (85, 119, 65, 33), (60, 64, 67, 63), (52, 68, 71, 55), (113, 121, 69, 61), (61, 69, 70, 62), (115, 123, 71, 63), (107, 125, 73, 53), (53, 73, 74, 54), (105, 127, 75, 55), (56, 72, 75, 59), (80, 76, 79, 83), (109, 129, 79, 59), (57, 77, 78, 58), (111, 131, 77, 57), (36, 80, 83, 39), (129, 133, 83, 79), (77, 81, 82, 78), (131, 135, 81, 77), (76, 80, 134, 130), (116, 114, 113, 119), (78, 82, 132, 128), (117, 118, 112, 115), (56, 76, 130, 110), (110, 130, 131, 111), (58, 78, 128, 108), (108, 128, 129, 109), (54, 74, 126, 104), (104, 126, 127, 105), (52, 72, 124, 106), (106, 124, 125, 107), (62, 70, 122, 114), (114, 122, 123, 115), (60, 68, 120, 112), (112, 120, 121, 113), (32, 64, 118, 84), (84, 118, 119, 85), (34, 66, 116, 86), (86, 116, 117, 87), (66, 62, 114, 116), (112, 113, 114, 115), (64, 60, 112, 118), (116, 119, 118, 117), (72, 56, 110, 124), (120, 123, 122, 121), (74, 58, 108, 126), (121, 122, 104, 107), (68, 52, 106, 120), (104, 105, 106, 107), (70, 54, 104, 122), (120, 106, 105, 123), (45, 97, 101, 49), (97, 96, 100, 101), (48, 50, 103, 100), (100, 103, 102, 101), (42, 95, 99, 46), (95, 94, 98, 99), (46, 99, 103, 50), (99, 98, 102, 103), (39, 91, 95, 42), (91, 90, 94, 95), (37, 89, 93, 41), (89, 88, 92, 93), (41, 93, 97, 45), (93, 92, 96, 97), (82, 38, 90, 132), (132, 90, 91, 133), (80, 36, 88, 134), (134, 88, 89, 135), (32, 84, 87, 35), (84, 85, 86, 87), (124, 127, 126, 125), (124, 110, 109, 127), (108, 109, 110, 111), (125, 126, 108, 111), (131, 128, 132, 135), (132, 133, 134, 135), (130, 134, 133, 129), (128, 131, 130, 129), (189, 137, 138, 190), (142, 141, 145, 147), (239, 193, 141, 185), (185, 141, 142, 186), (237, 195, 143, 187), (168, 136, 139, 171), (196, 144, 148, 200), (192, 140, 144, 196), (194, 142, 147, 198), (140, 143, 146, 144), (202, 151, 155, 206), (198, 147, 151, 202), (144, 146, 150, 148), (147, 145, 149, 151), (205, 206, 155, 153), (148, 150, 154, 152), (151, 149, 153, 155), (200, 148, 152, 204), (176, 156, 159, 179), (227, 209, 159, 175), (173, 157, 158, 174), (225, 211, 157, 173), (180, 160, 163, 183), (231, 213, 163, 179), (177, 161, 162, 178), (229, 215, 161, 177), (223, 217, 165, 169), (169, 165, 166, 170), (221, 219, 167, 171), (172, 164, 167, 175), (191, 221, 171, 139), (137, 169, 170, 138), (189, 223, 169, 137), (164, 168, 171, 167), (156, 172, 175, 159), (217, 225, 173, 165), (165, 173, 174, 166), (219, 227, 175, 167), (211, 229, 177, 157), (157, 177, 178, 158), (209, 231, 179, 159), (160, 176, 179, 163), (184, 180, 183, 187), (213, 233, 183, 163), (161, 181, 182, 162), (215, 235, 181, 161), (140, 184, 187, 143), (233, 237, 187, 183), (181, 185, 186, 182), (235, 239, 185, 181), (180, 184, 238, 234), (220, 218, 217, 223), (182, 186, 236, 232), (221, 222, 216, 219), (160, 180, 234, 214), (214, 234, 235, 215), (162, 182, 232, 212), (212, 232, 233, 213), (158, 178, 230, 208), (208, 230, 231, 209), (156, 176, 228, 210), (210, 228, 229, 211), (166, 174, 226, 218), (218, 226, 227, 219), (164, 172, 224, 216), (216, 224, 225, 217), (136, 168, 222, 188), (188, 222, 223, 189), (138, 170, 220, 190), (190, 220, 221, 191), (170, 166, 218, 220), (216, 217, 218, 219), (168, 164, 216, 222), (220, 223, 222, 221), (176, 160, 214, 228), (224, 227, 226, 225), (178, 162, 212, 230), (225, 226, 208, 211), (172, 156, 210, 224), (208, 209, 210, 211), (174, 158, 208, 226), (224, 210, 209, 227), (149, 201, 205, 153), (201, 200, 204, 205), (152, 154, 207, 204), (204, 207, 206, 205), (146, 199, 203, 150), (199, 198, 202, 203), (150, 203, 207, 154), (203, 202, 206, 207), (143, 195, 199, 146), (195, 194, 198, 199), (141, 193, 197, 145), (193, 192, 196, 197), (145, 197, 201, 149), (197, 196, 200, 201), (186, 142, 194, 236), (236, 194, 195, 237), (184, 140, 192, 238), (238, 192, 193, 239), (136, 188, 191, 139), (188, 189, 190, 191), (228, 231, 230, 229), (228, 214, 213, 231), (212, 213, 214, 215), (229, 230, 212, 215), (235, 232, 236, 239), (236, 237, 238, 239), (234, 238, 237, 233), (232, 235, 234, 233), (240, 241, 243, 242), (242, 243, 247, 246), (246, 247, 245, 244), (244, 245, 241, 240), (242, 246, 244, 240), (247, 243, 241, 245), (301, 249, 250, 302), (254, 253, 257, 259), (351, 305, 253, 297), (297, 253, 254, 298), (349, 307, 255, 299), (280, 248, 251, 283), (308, 256, 260, 312), (304, 252, 256, 308), (306, 254, 259, 310), (252, 255, 258, 256), (314, 263, 267, 318), (310, 259, 263, 314), (256, 258, 262, 260), (259, 257, 261, 263), (317, 318, 267, 265), (260, 262, 266, 264), (263, 261, 265, 267), (312, 260, 264, 316), (288, 268, 271, 291), (339, 321, 271, 287), (285, 269, 270, 286), (337, 323, 269, 285), (292, 272, 275, 295), (343, 325, 275, 291), (289, 273, 274, 290), (341, 327, 273, 289), (335, 329, 277, 281), (281, 277, 278, 282), (333, 331, 279, 283), (284, 276, 279, 287), (303, 333, 283, 251), (249, 281, 282, 250), (301, 335, 281, 249), (276, 280, 283, 279), (268, 284, 287, 271), (329, 337, 285, 277), (277, 285, 286, 278), (331, 339, 287, 279), (323, 341, 289, 269), (269, 289, 290, 270), (321, 343, 291, 271), (272, 288, 291, 275), (296, 292, 295, 299), (325, 345, 295, 275), (273, 293, 294, 274), (327, 347, 293, 273), (252, 296, 299, 255), (345, 349, 299, 295), (293, 297, 298, 294), (347, 351, 297, 293), (292, 296, 350, 346), (332, 330, 329, 335), (294, 298, 348, 344), (333, 334, 328, 331), (272, 292, 346, 326), (326, 346, 347, 327), (274, 294, 344, 324), (324, 344, 345, 325), (270, 290, 342, 320), (320, 342, 343, 321), (268, 288, 340, 322), (322, 340, 341, 323), (278, 286, 338, 330), (330, 338, 339, 331), (276, 284, 336, 328), (328, 336, 337, 329), (248, 280, 334, 300), (300, 334, 335, 301), (250, 282, 332, 302), (302, 332, 333, 303), (282, 278, 330, 332), (328, 329, 330, 331), (280, 276, 328, 334), (332, 335, 334, 333), (288, 272, 326, 340), (336, 339, 338, 337), (290, 274, 324, 342), (337, 338, 320, 323), (284, 268, 322, 336), (320, 321, 322, 323), (286, 270, 320, 338), (336, 322, 321, 339), (261, 313, 317, 265), (313, 312, 316, 317), (264, 266, 319, 316), (316, 319, 318, 317), (258, 311, 315, 262), (311, 310, 314, 315), (262, 315, 319, 266), (315, 314, 318, 319), (255, 307, 311, 258), (307, 306, 310, 311), (253, 305, 309, 257), (305, 304, 308, 309), (257, 309, 313, 261), (309, 308, 312, 313), (298, 254, 306, 348), (348, 306, 307, 349), (296, 252, 304, 350), (350, 304, 305, 351), (248, 300, 303, 251), (300, 301, 302, 303), (340, 343, 342, 341), (340, 326, 325, 343), (324, 325, 326, 327), (341, 342, 324, 327), (347, 344, 348, 351), (348, 349, 350, 351), (346, 350, 349, 345), (344, 347, 346, 345), (352, 353, 355, 354), (354, 355, 359, 358), (358, 359, 357, 356), (356, 357, 353, 352), (354, 358, 356, 352), (359, 355, 353, 357), (360, 361, 363, 362), (362, 363, 367, 366), (366, 367, 365, 364), (364, 365, 361, 360), (362, 366, 364, 360), (367, 363, 361, 365), (368, 369, 371, 370), (370, 371, 375, 374), (374, 375, 373, 372), (372, 373, 369, 368), (370, 374, 372, 368), (375, 371, 369, 373), (376, 377, 379, 378), (378, 379, 383, 382), (382, 383, 381, 380), (380, 381, 377, 376), (378, 382, 380, 376), (383, 379, 377, 381), (384, 385, 387, 386), (386, 387, 391, 390), (390, 391, 389, 388), (388, 389, 385, 384), (386, 390, 388, 384), (391, 387, 385, 389), (392, 393, 395, 394), (394, 395, 399, 398), (398, 399, 397, 396), (396, 397, 393, 392), (394, 398, 396, 392), (399, 395, 393, 397), (400, 401, 403, 402), (402, 403, 407, 406), (406, 407, 405, 404), (404, 405, 401, 400), (402, 406, 404, 400), (407, 403, 401, 405), (408, 844, 410, 409), (409, 410, 847, 411), (411, 847, 846, 845), (845, 846, 844, 408), (409, 411, 845, 408), (847, 410, 844, 846), (841, 412, 414, 413), (413, 414, 843, 842), (842, 843, 416, 415), (415, 416, 412, 841), (413, 842, 415, 841), (843, 414, 412, 416), (839, 840, 418, 417), (417, 418, 422, 421), (421, 422, 420, 419), (419, 420, 840, 839), (417, 421, 419, 839), (422, 418, 840, 420), (456, 799, 423, 818), (801, 800, 427, 803), (485, 819, 800, 453), (453, 800, 801, 454), (484, 459, 426, 455), (441, 798, 424, 443), (460, 802, 429, 462), (458, 425, 802, 460), (425, 426, 428, 802), (824, 432, 805, 465), (821, 803, 432, 824), (802, 428, 431, 429), (803, 427, 430, 432), (464, 465, 805, 433), (429, 431, 434, 804), (432, 430, 433, 805), (462, 429, 804, 463), (447, 806, 435, 815), (477, 466, 435, 813), (445, 807, 808, 446), (834, 468, 807, 445), (449, 436, 438, 451), (479, 470, 438, 815), (814, 437, 809, 448), (478, 828, 437, 814), (832, 473, 811, 442), (442, 811, 439, 812), (831, 829, 440, 443), (444, 810, 440, 813), (457, 831, 443, 424), (799, 442, 812, 423), (456, 832, 442, 799), (810, 441, 443, 440), (806, 444, 813, 435), (473, 834, 445, 811), (811, 445, 446, 439), (829, 477, 813, 440), (468, 478, 814, 807), (807, 814, 448, 808), (466, 479, 815, 435), (436, 447, 815, 438), (452, 449, 451, 455), (470, 481, 451, 438), (437, 450, 816, 809), (828, 482, 450, 437), (425, 452, 455, 426), (481, 484, 455, 451), (450, 453, 454, 816), (482, 485, 453, 450), (449, 452, 838, 837), (830, 474, 473, 832), (816, 454, 483, 480), (831, 475, 472, 829), (436, 449, 837, 471), (471, 837, 482, 828), (809, 816, 480, 469), (469, 480, 481, 470), (808, 448, 836, 827), (827, 836, 479, 466), (806, 447, 835, 467), (467, 835, 478, 468), (439, 446, 476, 474), (474, 476, 477, 829), (810, 444, 833, 472), (472, 833, 834, 473), (798, 441, 475, 817), (817, 475, 832, 456), (423, 812, 830, 818), (818, 830, 831, 457), (812, 439, 474, 830), (472, 473, 474, 829), (441, 810, 472, 475), (830, 832, 475, 831), (447, 436, 471, 835), (833, 477, 476, 834), (448, 809, 469, 836), (834, 476, 827, 468), (444, 806, 467, 833), (827, 466, 467, 468), (446, 808, 827, 476), (833, 467, 466, 477), (430, 823, 464, 433), (823, 462, 463, 464), (804, 434, 826, 463), (463, 826, 465, 464), (428, 822, 825, 431), (431, 825, 826, 434), (825, 824, 465, 826), (426, 459, 822, 428), (459, 820, 821, 822), (800, 819, 461, 427), (819, 458, 460, 461), (427, 461, 823, 430), (461, 460, 462, 823), (454, 801, 820, 483), (483, 820, 459, 484), (452, 425, 458, 838), (838, 458, 819, 485), (798, 817, 457, 424), (817, 456, 818, 457), (835, 479, 836, 478), (835, 471, 470, 479), (469, 470, 471, 828), (478, 836, 469, 828), (482, 480, 483, 485), (483, 484, 838, 485), (837, 838, 484, 481), (480, 482, 837, 481), (794, 795, 487, 486), (486, 487, 489, 488), (488, 489, 797, 796), (486, 488, 796, 794), (489, 487, 795, 797), (490, 491, 493, 492), (492, 493, 497, 496), (496, 497, 495, 494), (494, 495, 491, 490), (492, 496, 494, 490), (497, 493, 491, 495), (551, 499, 500, 552), (504, 503, 507, 509), (601, 555, 503, 547), (547, 503, 504, 548), (599, 557, 505, 549), (530, 498, 501, 533), (558, 506, 510, 562), (554, 502, 506, 558), (556, 504, 509, 560), (502, 505, 508, 506), (564, 513, 517, 568), (560, 509, 513, 564), (506, 508, 512, 510), (509, 507, 511, 513), (567, 568, 517, 515), (510, 512, 516, 514), (513, 511, 515, 517), (562, 510, 514, 566), (538, 518, 521, 541), (589, 571, 521, 537), (535, 519, 520, 536), (587, 573, 519, 535), (542, 522, 525, 545), (593, 575, 525, 541), (539, 523, 524, 540), (591, 577, 523, 539), (585, 579, 527, 531), (531, 527, 528, 532), (583, 581, 529, 533), (534, 526, 529, 537), (553, 583, 533, 501), (499, 531, 532, 500), (551, 585, 531, 499), (526, 530, 533, 529), (518, 534, 537, 521), (579, 587, 535, 527), (527, 535, 536, 528), (581, 589, 537, 529), (573, 591, 539, 519), (519, 539, 540, 520), (571, 593, 541, 521), (522, 538, 541, 525), (546, 542, 545, 549), (575, 595, 545, 525), (523, 543, 544, 524), (577, 597, 543, 523), (502, 546, 549, 505), (595, 599, 549, 545), (543, 547, 548, 544), (597, 601, 547, 543), (542, 546, 600, 596), (582, 580, 579, 585), (544, 548, 598, 594), (583, 584, 578, 581), (522, 542, 596, 576), (576, 596, 597, 577), (524, 544, 594, 574), (574, 594, 595, 575), (520, 540, 592, 570), (570, 592, 593, 571), (518, 538, 590, 572), (572, 590, 591, 573), (528, 536, 588, 580), (580, 588, 589, 581), (526, 534, 586, 578), (578, 586, 587, 579), (498, 530, 584, 550), (550, 584, 585, 551), (500, 532, 582, 552), (552, 582, 583, 553), (532, 528, 580, 582), (578, 579, 580, 581), (530, 526, 578, 584), (582, 585, 584, 583), (538, 522, 576, 590), (586, 589, 588, 587), (540, 524, 574, 592), (587, 588, 570, 573), (534, 518, 572, 586), (570, 571, 572, 573), (536, 520, 570, 588), (586, 572, 571, 589), (511, 563, 567, 515), (563, 562, 566, 567), (514, 516, 569, 566), (566, 569, 568, 567), (508, 561, 565, 512), (561, 560, 564, 565), (512, 565, 569, 516), (565, 564, 568, 569), (505, 557, 561, 508), (557, 556, 560, 561), (503, 555, 559, 507), (555, 554, 558, 559), (507, 559, 563, 511), (559, 558, 562, 563), (548, 504, 556, 598), (598, 556, 557, 599), (546, 502, 554, 600), (600, 554, 555, 601), (498, 550, 553, 501), (550, 551, 552, 553), (590, 593, 592, 591), (590, 576, 575, 593), (574, 575, 576, 577), (591, 592, 574, 577), (597, 594, 598, 601), (598, 599, 600, 601), (596, 600, 599, 595), (594, 597, 596, 595), (602, 603, 605, 604), (604, 605, 609, 608), (608, 609, 607, 606), (606, 607, 603, 602), (604, 608, 606, 602), (609, 605, 603, 607), (610, 611, 613, 612), (612, 613, 617, 616), (616, 617, 615, 614), (614, 615, 611, 610), (612, 616, 614, 610), (617, 613, 611, 615), (618, 619, 621, 620), (620, 621, 625, 624), (624, 625, 623, 622), (622, 623, 619, 618), (620, 624, 622, 618), (625, 621, 619, 623), (626, 627, 629, 628), (628, 629, 633, 632), (632, 633, 631, 630), (630, 631, 627, 626), (628, 632, 630, 626), (633, 629, 627, 631), (634, 635, 637, 636), (636, 637, 641, 640), (640, 641, 639, 638), (638, 639, 635, 634), (636, 640, 638, 634), (641, 637, 635, 639), (642, 643, 645, 644), (644, 645, 649, 648), (648, 649, 647, 646), (646, 647, 643, 642), (644, 648, 646, 642), (649, 645, 643, 647), (703, 651, 652, 704), (656, 655, 659, 661), (753, 707, 655, 699), (699, 655, 656, 700), (751, 709, 657, 701), (682, 650, 653, 685), (710, 658, 662, 714), (706, 654, 658, 710), (708, 656, 661, 712), (654, 657, 660, 658), (716, 665, 669, 720), (712, 661, 665, 716), (658, 660, 664, 662), (661, 659, 663, 665), (719, 720, 669, 667), (662, 664, 668, 666), (665, 663, 667, 669), (714, 662, 666, 718), (690, 670, 673, 693), (741, 723, 673, 689), (687, 671, 672, 688), (739, 725, 671, 687), (694, 674, 677, 697), (745, 727, 677, 693), (691, 675, 676, 692), (743, 729, 675, 691), (737, 731, 679, 683), (683, 679, 680, 684), (735, 733, 681, 685), (686, 678, 681, 689), (705, 735, 685, 653), (651, 683, 684, 652), (703, 737, 683, 651), (678, 682, 685, 681), (670, 686, 689, 673), (731, 739, 687, 679), (679, 687, 688, 680), (733, 741, 689, 681), (725, 743, 691, 671), (671, 691, 692, 672), (723, 745, 693, 673), (674, 690, 693, 677), (698, 694, 697, 701), (727, 747, 697, 677), (675, 695, 696, 676), (729, 749, 695, 675), (654, 698, 701, 657), (747, 751, 701, 697), (695, 699, 700, 696), (749, 753, 699, 695), (694, 698, 752, 748), (734, 732, 731, 737), (696, 700, 750, 746), (735, 736, 730, 733), (674, 694, 748, 728), (728, 748, 749, 729), (676, 696, 746, 726), (726, 746, 747, 727), (672, 692, 744, 722), (722, 744, 745, 723), (670, 690, 742, 724), (724, 742, 743, 725), (680, 688, 740, 732), (732, 740, 741, 733), (678, 686, 738, 730), (730, 738, 739, 731), (650, 682, 736, 702), (702, 736, 737, 703), (652, 684, 734, 704), (704, 734, 735, 705), (684, 680, 732, 734), (730, 731, 732, 733), (682, 678, 730, 736), (734, 737, 736, 735), (690, 674, 728, 742), (738, 741, 740, 739), (692, 676, 726, 744), (739, 740, 722, 725), (686, 670, 724, 738), (722, 723, 724, 725), (688, 672, 722, 740), (738, 724, 723, 741), (663, 715, 719, 667), (715, 714, 718, 719), (666, 668, 721, 718), (718, 721, 720, 719), (660, 713, 717, 664), (713, 712, 716, 717), (664, 717, 721, 668), (717, 716, 720, 721), (657, 709, 713, 660), (709, 708, 712, 713), (655, 707, 711, 659), (707, 706, 710, 711), (659, 711, 715, 663), (711, 710, 714, 715), (700, 656, 708, 750), (750, 708, 709, 751), (698, 654, 706, 752), (752, 706, 707, 753), (650, 702, 705, 653), (702, 703, 704, 705), (742, 745, 744, 743), (742, 728, 727, 745), (726, 727, 728, 729), (743, 744, 726, 729), (749, 746, 750, 753), (750, 751, 752, 753), (748, 752, 751, 747), (746, 749, 748, 747), (754, 755, 757, 756), (756, 757, 761, 760), (760, 761, 759, 758), (758, 759, 755, 754), (756, 760, 758, 754), (761, 757, 755, 759), (762, 763, 765, 764), (764, 765, 769, 768), (768, 769, 767, 766), (766, 767, 763, 762), (764, 768, 766, 762), (769, 765, 763, 767), (770, 771, 773, 772), (772, 773, 777, 776), (776, 777, 775, 774), (774, 775, 771, 770), (772, 776, 774, 770), (777, 773, 771, 775), (778, 779, 781, 780), (780, 781, 785, 784), (784, 785, 783, 782), (782, 783, 779, 778), (780, 784, 782, 778), (785, 781, 779, 783), (786, 787, 789, 788), (788, 789, 793, 792), (792, 793, 791, 790), (790, 791, 787, 786), (788, 792, 790, 786), (793, 789, 787, 791), (796, 797, 795, 794), (820, 801, 803, 821), (822, 821, 824, 825), (901, 849, 850, 902), (854, 853, 857, 859), (951, 905, 853, 897), (897, 853, 854, 898), (949, 907, 855, 899), (880, 848, 851, 883), (908, 856, 860, 912), (904, 852, 856, 908), (906, 854, 859, 910), (852, 855, 858, 856), (914, 863, 867, 918), (910, 859, 863, 914), (856, 858, 862, 860), (859, 857, 861, 863), (917, 918, 867, 865), (860, 862, 866, 864), (863, 861, 865, 867), (912, 860, 864, 916), (888, 868, 871, 891), (939, 921, 871, 887), (885, 869, 870, 886), (937, 923, 869, 885), (892, 872, 875, 895), (943, 925, 875, 891), (889, 873, 874, 890), (941, 927, 873, 889), (935, 929, 877, 881), (881, 877, 878, 882), (933, 931, 879, 883), (884, 876, 879, 887), (903, 933, 883, 851), (849, 881, 882, 850), (901, 935, 881, 849), (876, 880, 883, 879), (868, 884, 887, 871), (929, 937, 885, 877), (877, 885, 886, 878), (931, 939, 887, 879), (923, 941, 889, 869), (869, 889, 890, 870), (921, 943, 891, 871), (872, 888, 891, 875), (896, 892, 895, 899), (925, 945, 895, 875), (873, 893, 894, 874), (927, 947, 893, 873), (852, 896, 899, 855), (945, 949, 899, 895), (893, 897, 898, 894), (947, 951, 897, 893), (892, 896, 950, 946), (932, 930, 929, 935), (894, 898, 948, 944), (933, 934, 928, 931), (872, 892, 946, 926), (926, 946, 947, 927), (874, 894, 944, 924), (924, 944, 945, 925), (870, 890, 942, 920), (920, 942, 943, 921), (868, 888, 940, 922), (922, 940, 941, 923), (878, 886, 938, 930), (930, 938, 939, 931), (876, 884, 936, 928), (928, 936, 937, 929), (848, 880, 934, 900), (900, 934, 935, 901), (850, 882, 932, 902), (902, 932, 933, 903), (882, 878, 930, 932), (928, 929, 930, 931), (880, 876, 928, 934), (932, 935, 934, 933), (888, 872, 926, 940), (936, 939, 938, 937), (890, 874, 924, 942), (937, 938, 920, 923), (884, 868, 922, 936), (920, 921, 922, 923), (886, 870, 920, 938), (936, 922, 921, 939), (861, 913, 917, 865), (913, 912, 916, 917), (864, 866, 919, 916), (916, 919, 918, 917), (858, 911, 915, 862), (911, 910, 914, 915), (862, 915, 919, 866), (915, 914, 918, 919), (855, 907, 911, 858), (907, 906, 910, 911), (853, 905, 909, 857), (905, 904, 908, 909), (857, 909, 913, 861), (909, 908, 912, 913), (898, 854, 906, 948), (948, 906, 907, 949), (896, 852, 904, 950), (950, 904, 905, 951), (848, 900, 903, 851), (900, 901, 902, 903), (940, 943, 942, 941), (940, 926, 925, 943), (924, 925, 926, 927), (941, 942, 924, 927), (947, 944, 948, 951), (948, 949, 950, 951), (946, 950, 949, 945), (944, 947, 946, 945), (952, 953, 955, 954), (954, 955, 959, 958), (958, 959, 957, 956), (956, 957, 953, 952), (954, 958, 956, 952), (959, 955, 953, 957), (960, 961, 963, 962), (962, 963, 967, 966), (966, 967, 965, 964), (964, 965, 961, 960), (962, 966, 964, 960), (967, 963, 961, 965), (968, 969, 971, 970), (970, 971, 975, 974), (974, 975, 973, 972), (972, 973, 969, 968), (970, 974, 972, 968), (975, 971, 969, 973), (1029, 977, 978, 1030), (982, 981, 985, 987), (1079, 1033, 981, 1025), (1025, 981, 982, 1026), (1077, 1035, 983, 1027), (1008, 976, 979, 1011), (1036, 984, 988, 1040), (1032, 980, 984, 1036), (1034, 982, 987, 1038), (980, 983, 986, 984), (1042, 991, 995, 1046), (1038, 987, 991, 1042), (984, 986, 990, 988), (987, 985, 989, 991), (1045, 1046, 995, 993), (988, 990, 994, 992), (991, 989, 993, 995), (1040, 988, 992, 1044), (1016, 996, 999, 1019), (1067, 1049, 999, 1015), (1013, 997, 998, 1014), (1065, 1051, 997, 1013), (1020, 1000, 1003, 1023), (1071, 1053, 1003, 1019), (1017, 1001, 1002, 1018), (1069, 1055, 1001, 1017), (1063, 1057, 1005, 1009), (1009, 1005, 1006, 1010), (1061, 1059, 1007, 1011), (1012, 1004, 1007, 1015), (1031, 1061, 1011, 979), (977, 1009, 1010, 978), (1029, 1063, 1009, 977), (1004, 1008, 1011, 1007), (996, 1012, 1015, 999), (1057, 1065, 1013, 1005), (1005, 1013, 1014, 1006), (1059, 1067, 1015, 1007), (1051, 1069, 1017, 997), (997, 1017, 1018, 998), (1049, 1071, 1019, 999), (1000, 1016, 1019, 1003), (1024, 1020, 1023, 1027), (1053, 1073, 1023, 1003), (1001, 1021, 1022, 1002), (1055, 1075, 1021, 1001), (980, 1024, 1027, 983), (1073, 1077, 1027, 1023), (1021, 1025, 1026, 1022), (1075, 1079, 1025, 1021), (1020, 1024, 1078, 1074), (1060, 1058, 1057, 1063), (1022, 1026, 1076, 1072), (1061, 1062, 1056, 1059), (1000, 1020, 1074, 1054), (1054, 1074, 1075, 1055), (1002, 1022, 1072, 1052), (1052, 1072, 1073, 1053), (998, 1018, 1070, 1048), (1048, 1070, 1071, 1049), (996, 1016, 1068, 1050), (1050, 1068, 1069, 1051), (1006, 1014, 1066, 1058), (1058, 1066, 1067, 1059), (1004, 1012, 1064, 1056), (1056, 1064, 1065, 1057), (976, 1008, 1062, 1028), (1028, 1062, 1063, 1029), (978, 1010, 1060, 1030), (1030, 1060, 1061, 1031), (1010, 1006, 1058, 1060), (1056, 1057, 1058, 1059), (1008, 1004, 1056, 1062), (1060, 1063, 1062, 1061), (1016, 1000, 1054, 1068), (1064, 1067, 1066, 1065), (1018, 1002, 1052, 1070), (1065, 1066, 1048, 1051), (1012, 996, 1050, 1064), (1048, 1049, 1050, 1051), (1014, 998, 1048, 1066), (1064, 1050, 1049, 1067), (989, 1041, 1045, 993), (1041, 1040, 1044, 1045), (992, 994, 1047, 1044), (1044, 1047, 1046, 1045), (986, 1039, 1043, 990), (1039, 1038, 1042, 1043), (990, 1043, 1047, 994), (1043, 1042, 1046, 1047), (983, 1035, 1039, 986), (1035, 1034, 1038, 1039), (981, 1033, 1037, 985), (1033, 1032, 1036, 1037), (985, 1037, 1041, 989), (1037, 1036, 1040, 1041), (1026, 982, 1034, 1076), (1076, 1034, 1035, 1077), (1024, 980, 1032, 1078), (1078, 1032, 1033, 1079), (976, 1028, 1031, 979), (1028, 1029, 1030, 1031), (1068, 1071, 1070, 1069), (1068, 1054, 1053, 1071), (1052, 1053, 1054, 1055), (1069, 1070, 1052, 1055), (1075, 1072, 1076, 1079), (1076, 1077, 1078, 1079), (1074, 1078, 1077, 1073), (1072, 1075, 1074, 1073), (1080, 1081, 1083, 1082), (1082, 1083, 1087, 1086), (1086, 1087, 1085, 1084), (1084, 1085, 1081, 1080), (1082, 1086, 1084, 1080), (1087, 1083, 1081, 1085), (1141, 1089, 1090, 1142), (1094, 1093, 1097, 1099), (1191, 1145, 1093, 1137), (1137, 1093, 1094, 1138), (1189, 1147, 1095, 1139), (1120, 1088, 1091, 1123), (1148, 1096, 1100, 1152), (1144, 1092, 1096, 1148), (1146, 1094, 1099, 1150), (1092, 1095, 1098, 1096), (1154, 1103, 1107, 1158), (1150, 1099, 1103, 1154), (1096, 1098, 1102, 1100), (1099, 1097, 1101, 1103), (1157, 1158, 1107, 1105), (1100, 1102, 1106, 1104), (1103, 1101, 1105, 1107), (1152, 1100, 1104, 1156), (1128, 1108, 1111, 1131), (1179, 1161, 1111, 1127), (1125, 1109, 1110, 1126), (1177, 1163, 1109, 1125), (1132, 1112, 1115, 1135), (1183, 1165, 1115, 1131), (1129, 1113, 1114, 1130), (1181, 1167, 1113, 1129), (1175, 1169, 1117, 1121), (1121, 1117, 1118, 1122), (1173, 1171, 1119, 1123), (1124, 1116, 1119, 1127), (1143, 1173, 1123, 1091), (1089, 1121, 1122, 1090), (1141, 1175, 1121, 1089), (1116, 1120, 1123, 1119), (1108, 1124, 1127, 1111), (1169, 1177, 1125, 1117), (1117, 1125, 1126, 1118), (1171, 1179, 1127, 1119), (1163, 1181, 1129, 1109), (1109, 1129, 1130, 1110), (1161, 1183, 1131, 1111), (1112, 1128, 1131, 1115), (1136, 1132, 1135, 1139), (1165, 1185, 1135, 1115), (1113, 1133, 1134, 1114), (1167, 1187, 1133, 1113), (1092, 1136, 1139, 1095), (1185, 1189, 1139, 1135), (1133, 1137, 1138, 1134), (1187, 1191, 1137, 1133), (1132, 1136, 1190, 1186), (1172, 1170, 1169, 1175), (1134, 1138, 1188, 1184), (1173, 1174, 1168, 1171), (1112, 1132, 1186, 1166), (1166, 1186, 1187, 1167), (1114, 1134, 1184, 1164), (1164, 1184, 1185, 1165), (1110, 1130, 1182, 1160), (1160, 1182, 1183, 1161), (1108, 1128, 1180, 1162), (1162, 1180, 1181, 1163), (1118, 1126, 1178, 1170), (1170, 1178, 1179, 1171), (1116, 1124, 1176, 1168), (1168, 1176, 1177, 1169), (1088, 1120, 1174, 1140), (1140, 1174, 1175, 1141), (1090, 1122, 1172, 1142), (1142, 1172, 1173, 1143), (1122, 1118, 1170, 1172), (1168, 1169, 1170, 1171), (1120, 1116, 1168, 1174), (1172, 1175, 1174, 1173), (1128, 1112, 1166, 1180), (1176, 1179, 1178, 1177), (1130, 1114, 1164, 1182), (1177, 1178, 1160, 1163), (1124, 1108, 1162, 1176), (1160, 1161, 1162, 1163), (1126, 1110, 1160, 1178), (1176, 1162, 1161, 1179), (1101, 1153, 1157, 1105), (1153, 1152, 1156, 1157), (1104, 1106, 1159, 1156), (1156, 1159, 1158, 1157), (1098, 1151, 1155, 1102), (1151, 1150, 1154, 1155), (1102, 1155, 1159, 1106), (1155, 1154, 1158, 1159), (1095, 1147, 1151, 1098), (1147, 1146, 1150, 1151), (1093, 1145, 1149, 1097), (1145, 1144, 1148, 1149), (1097, 1149, 1153, 1101), (1149, 1148, 1152, 1153), (1138, 1094, 1146, 1188), (1188, 1146, 1147, 1189), (1136, 1092, 1144, 1190), (1190, 1144, 1145, 1191), (1088, 1140, 1143, 1091), (1140, 1141, 1142, 1143), (1180, 1183, 1182, 1181), (1180, 1166, 1165, 1183), (1164, 1165, 1166, 1167), (1181, 1182, 1164, 1167), (1187, 1184, 1188, 1191), (1188, 1189, 1190, 1191), (1186, 1190, 1189, 1185), (1184, 1187, 1186, 1185)])
me_cube_061.materials.append(mat_fence)
me_cube_061.use_remesh_preserve_volume = False
me_cube_061.use_remesh_preserve_attributes = False
me_cube_061.use_mirror_vertex_groups = False
me_cube_061.update()

# ---- objects
ob_fence = bpy.data.objects.new('Fence', me_cube_061)

# ---- transforms, parenting, visibility, modifiers, constraints
ob_fence.location = (0.0, 0.0, 0.0)
ob_fence.scale = (1.003, 1.061, 0.9977)
ob_fence.lineart.crease_threshold = 0.0

# ---- collection membership
col_collection_1.objects.link(ob_fence)

# ---- scene / render settings (as saved in the file)
scene.frame_start = 1; scene.frame_end = 250; scene.frame_set(1)
scene.render.engine = 'BLENDER_EEVEE_NEXT'
scene.render.resolution_percentage = 50
scene.render.dither_intensity = 0.0
scene.render.motion_blur_shutter = 1.0
scene.cycles.use_denoising = False
scene.cycles.samples = 128
scene.cycles.sampling_pattern = 'TABULATED_SOBOL'
scene.cycles.use_adaptive_sampling = False
scene.cycles.use_light_tree = False
scene.cycles.blur_glossy = 0.0
scene.cycles.sample_clamp_indirect = 0.0
scene.view_settings.view_transform = 'Standard'
bpy.context.view_layer.update()

# ---- added for rendering (the .blend has no active camera and no usable light): camera, sun
cam_auto = bpy.data.cameras.new('AutoCamera')
cam_auto.lens = 50.0
cam_auto.sensor_width = 36.0
cam_auto.clip_end = 1000.0
ob_auto_camera = bpy.data.objects.new('AutoCamera', cam_auto)
scene.collection.objects.link(ob_auto_camera)
ob_auto_camera.location = (4.94389, -5.92784, 4.27189)
ob_auto_camera.rotation_euler = (1.09748, -7.21219e-08, 0.694738)
scene.camera = ob_auto_camera
light_auto_sun = bpy.data.lights.new('AutoSun', 'SUN')
light_auto_sun.energy = 3.0
light_auto_sun.angle = 0.0523599
ob_auto_sun = bpy.data.objects.new('AutoSun', light_auto_sun)
scene.collection.objects.link(ob_auto_sun)
ob_auto_sun.rotation_euler = (0.872665, 0.174533, 0.523599)
bpy.context.view_layer.update()
